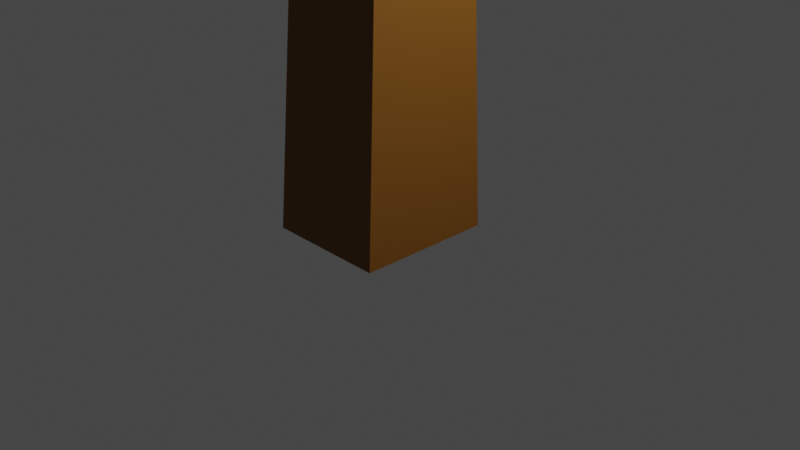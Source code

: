 # Source: up_sign.blend  (saved by Blender 2.83.19; exported with 4.5.12 LTS)
import bpy
from mathutils import Matrix  # noqa: F401  (used for matrix-valued properties, if any)

bpy.ops.wm.read_factory_settings(use_empty=True)
scene = bpy.context.scene
scene.name = 'Scene'

# ---- collections
col_collection = bpy.data.collections.new('Collection'); scene.collection.children.link(col_collection)

# ---- materials (node trees are filled in below, after node groups)
mat_material_001 = bpy.data.materials.new('Material.001')
mat_material_001.use_transparent_shadow = False

# ---- material node trees
mat_material_001.use_nodes = True; mat_material_001.node_tree.nodes.clear()
_N = mat_material_001.node_tree.nodes; _L = mat_material_001.node_tree.links
n0 = _N.new('ShaderNodeBsdfPrincipled'); n0.name = 'Principled BSDF'; n0.location = (10, 300)
n0.distribution = 'GGX'
n0.subsurface_method = 'BURLEY'
n0.inputs[0].default_value = (0.1883, 0.07321, 0.004808, 1.0)
n0.inputs[3].default_value = 1.45
n0.inputs[27].default_value = (0.0, 0.0, 0.0, 1.0)
n0.inputs[28].default_value = 1.0
n1 = _N.new('ShaderNodeOutputMaterial'); n1.name = 'Material Output'; n1.location = (300, 300)
_L.new(n0.outputs[0], n1.inputs[0])
n1.is_active_output = True

# ---- world
world_world = bpy.data.worlds.new('World'); scene.world = world_world
world_world.use_nodes = True; world_world.node_tree.nodes.clear()
_N = world_world.node_tree.nodes; _L = world_world.node_tree.links
n0 = _N.new('ShaderNodeOutputWorld'); n0.name = 'World Output'; n0.location = (300, 300)
n1 = _N.new('ShaderNodeBackground'); n1.name = 'Background'; n1.location = (10, 300)
n1.inputs[0].default_value = (0.05088, 0.05088, 0.05088, 1.0)
_L.new(n1.outputs[0], n0.inputs[0])
n0.is_active_output = True
world_world.color = (0.05088, 0.05088, 0.05088)
world_world.use_sun_shadow = False
world_world.sun_shadow_jitter_overblur = 0.0

# ---- cameras
cam_camera = bpy.data.cameras.new('Camera')
cam_camera.clip_end = 100.0
cam_camera.ortho_scale = 7.314

# ---- lights
light_light = bpy.data.lights.new('Light', 'POINT')
light_light.transmission_factor = 0.0
light_light.energy = 1000.0
light_light.shadow_soft_size = 0.1
light_light.shadow_maximum_resolution = 0.006
light_light.use_absolute_resolution = True

# ---- meshes
me_cube = bpy.data.meshes.new('Cube')
me_cube.from_pydata([(1.0, 0.481, -1.0), (1.0, -1.0, -1.0), (-1.0, 0.481, -1.0), (-1.0, -1.0, -1.0), (0.8026, 0.3494, 3.933), (-0.8026, -0.7368, 3.152), (0.8026, -0.7368, 3.152), (-0.8026, 0.3494, 3.933), (-0.7298, -0.6397, 12.67), (0.7298, 0.8199, 12.67), (0.7298, -0.6397, 12.67), (-0.7298, 0.8199, 12.67), (-1.081, -0.5115, 18.49), (0.7389, -0.5115, 18.49), (-0.9098, 0.8259, 18.45), (0.9098, 0.8259, 18.45), (0.7352, -0.3533, 16.15), (-0.9394, -0.3533, 16.15), (0.8373, 1.005, 16.13), (-0.8373, 1.005, 16.13), (0.769, 0.5666, 8.328), (0.769, -0.692, 7.547), (-0.769, -0.692, 7.547), (-0.769, 0.5666, 8.328)], [], [(2, 0, 1, 3), (2, 7, 4, 0), (0, 4, 6, 1), (3, 5, 7, 2), (1, 6, 5, 3), (23, 11, 9, 20), (20, 9, 10, 21), (22, 8, 11, 23), (21, 10, 8, 22), (19, 14, 15, 18), (18, 15, 13, 16), (17, 12, 14, 19), (16, 13, 12, 17), (12, 13, 15, 14), (10, 16, 17, 8), (8, 17, 19, 11), (9, 18, 16, 10), (11, 19, 18, 9), (6, 21, 22, 5), (5, 22, 23, 7), (4, 20, 21, 6), (7, 23, 20, 4)])
_uv = me_cube.uv_layers.new(name='UVMap')
_uv.uv.foreach_set('vector', [0.125, 0.5, 0.375, 0.5, 0.375, 0.75, 0.125, 0.75, 0.375, 0.25, nan, nan, nan, nan, 0.375, 0.5, 0.375, 0.5, nan, nan, 0.4214, 0.75, 0.375, 0.75, 0.375, 0.0, 0.4214, 0.0, nan, nan, 0.375, 0.25, 0.375, 0.75, 0.4214, 0.75, 0.4214, 1.0, 0.375, 1.0, nan, nan, nan, nan, nan, nan, nan, nan, nan, nan, nan, nan, nan, nan, nan, nan, nan, nan, nan, nan, nan, nan, nan, nan, nan, nan, nan, nan, 0.5279, 1.0, nan, nan, nan, nan, nan, nan, nan, nan, nan, nan, nan, nan, nan, nan, nan, nan, nan, nan, nan, nan, nan, nan, nan, nan, nan, nan, nan, nan, nan, nan, nan, nan, nan, nan, nan, nan, nan, nan, nan, nan, nan, nan, nan, nan, nan, nan, nan, nan, 0.5279, 1.0, nan, nan, nan, nan, nan, nan, nan, nan, nan, nan, nan, nan, nan, nan, nan, nan, nan, nan, nan, nan, nan, nan, nan, nan, 0.4214, 0.75, nan, nan, nan, nan, 0.4214, 1.0, 0.4214, 0.0, nan, nan, nan, nan, nan, nan, nan, nan, nan, nan, nan, nan, 0.4214, 0.75, nan, nan, nan, nan, nan, nan, nan, nan])
me_cube.materials.append(mat_material_001)
me_cube.use_remesh_preserve_volume = False
me_cube.use_remesh_preserve_attributes = False
me_cube.use_mirror_vertex_groups = False
me_cube.update()
me_cube_001 = bpy.data.meshes.new('Cube.001')
me_cube_001.from_pydata([(-1.0, -1.0, -1.0), (-1.0, -1.0, 1.0), (-1.0, 0.6008, -1.0), (-1.0, 0.6008, 1.0), (1.0, -1.0, -1.0), (1.0, -1.0, 1.0), (1.0, 0.6008, -1.0), (1.0, 0.6008, 1.0), (-1.0, -0.9259, 0.0), (-1.0, 1.0, 0.0), (1.0, 1.0, 0.0), (1.0, -0.9259, 0.0), (-1.0, 0.1912, -0.8924), (-1.0, 0.1912, 1.108), (1.0, 0.1912, -0.8924), (1.0, 0.1912, 1.108), (1.0, 0.5072, 0.1076), (-1.0, 0.5072, 0.1076), (-1.0, -0.4204, -0.9065), (1.0, -0.4204, 0.9703), (1.0, -0.2286, 0.09347), (-1.0, -0.4204, 0.9703), (1.0, -0.4204, -0.9065), (-1.0, -0.2286, 0.09347)], [], [(17, 13, 3, 9), (9, 3, 7, 10), (20, 19, 5, 11), (11, 5, 1, 8), (18, 22, 4, 0), (19, 21, 1, 5), (4, 11, 8, 0), (22, 20, 11, 4), (2, 9, 10, 6), (12, 17, 9, 2), (18, 23, 17, 12), (6, 10, 16, 14), (7, 3, 13, 15), (2, 6, 14, 12), (10, 7, 15, 16), (23, 21, 13, 17), (8, 1, 21, 23), (0, 8, 23, 18), (14, 16, 20, 22), (15, 13, 21, 19), (12, 14, 22, 18), (16, 15, 19, 20)])
_uv = me_cube_001.uv_layers.new(name='UVMap')
_uv.uv.foreach_set('vector', [0.5, 0.186, 0.625, 0.186, 0.625, 0.25, 0.5, 0.25, 0.5, 0.25, 0.625, 0.25, 0.625, 0.5, 0.5, 0.5, 0.5, 0.6595, 0.625, 0.6595, 0.625, 0.75, 0.5, 0.75, 0.5, 0.75, 0.625, 0.75, 0.625, 1.0, 0.5, 1.0, 0.125, 0.6595, 0.375, 0.6595, 0.375, 0.75, 0.125, 0.75, 0.625, 0.6595, 0.875, 0.6595, 0.875, 0.75, 0.625, 0.75, 0.375, 0.75, 0.5, 0.75, 0.5, 1.0, 0.375, 1.0, 0.375, 0.6595, 0.5, 0.6595, 0.5, 0.75, 0.375, 0.75, 0.375, 0.25, 0.5, 0.25, 0.5, 0.5, 0.375, 0.5, 0.375, 0.186, 0.5, 0.186, 0.5, 0.25, 0.375, 0.25, 0.375, 0.09052, 0.5, 0.09052, 0.5, 0.186, 0.375, 0.186, 0.375, 0.5, 0.5, 0.5, 0.5, 0.564, 0.375, 0.564, 0.625, 0.5, 0.875, 0.5, 0.875, 0.564, 0.625, 0.564, 0.125, 0.5, 0.375, 0.5, 0.375, 0.564, 0.125, 0.564, 0.5, 0.5, 0.625, 0.5, 0.625, 0.564, 0.5, 0.564, 0.5, 0.09052, 0.625, 0.09052, 0.625, 0.186, 0.5, 0.186, 0.5, 0.0, 0.625, 0.0, 0.625, 0.09052, 0.5, 0.09052, 0.375, 0.0, 0.5, 0.0, 0.5, 0.09052, 0.375, 0.09052, 0.375, 0.564, 0.5, 0.564, 0.5, 0.6595, 0.375, 0.6595, 0.625, 0.564, 0.875, 0.564, 0.875, 0.6595, 0.625, 0.6595, 0.125, 0.564, 0.375, 0.564, 0.375, 0.6595, 0.125, 0.6595, 0.5, 0.564, 0.625, 0.564, 0.625, 0.6595, 0.5, 0.6595])
me_cube_001.materials.append(mat_material_001)
me_cube_001.use_remesh_fix_poles = True
me_cube_001.use_remesh_preserve_attributes = False
me_cube_001.use_mirror_vertex_groups = False
me_cube_001.update()

# ---- objects
ob_cube = bpy.data.objects.new('Cube', me_cube)
ob_light = bpy.data.objects.new('Light', light_light)
ob_camera = bpy.data.objects.new('Camera', cam_camera)
ob_cube_001 = bpy.data.objects.new('Cube.001', me_cube_001)

# ---- transforms, parenting, visibility, modifiers, constraints
ob_cube.location = (0.0, 0.0, 1.0)
ob_cube.scale = (0.647, 0.9818, 1.0)
ob_cube.lock_rotations_4d = False
ob_cube.empty_display_type = 'ARROWS'
ob_cube.lineart.crease_threshold = 0.0
ob_light.location = (4.076, 1.005, 5.904)
ob_light.rotation_euler = (0.6503, 0.05522, 1.866)
ob_light.lock_rotations_4d = False
ob_light.empty_display_type = 'ARROWS'
ob_light.color = (0.0, 0.0, 0.0, 0.0)
ob_light.lineart.crease_threshold = 0.0
ob_camera.location = (7.359, -6.926, 4.958)
ob_camera.rotation_euler = (1.109, 0.0, 0.8149)
ob_camera.lock_rotations_4d = False
ob_camera.empty_display_type = 'ARROWS'
ob_camera.color = (0.0, 0.0, 0.0, 0.0)
ob_camera.display_type = 'WIRE'
ob_camera.lineart.crease_threshold = 0.0
ob_cube_001.location = (1.06, 2.036, 13.92)
ob_cube_001.scale = (0.413, 7.165, 2.204)
ob_cube_001.lineart.crease_threshold = 0.0

# ---- collection membership
col_collection.objects.link(ob_cube)
col_collection.objects.link(ob_light)
col_collection.objects.link(ob_camera)
col_collection.objects.link(ob_cube_001)

# ---- scene / render settings (as saved in the file)
scene.camera = ob_camera
scene.frame_start = 1; scene.frame_end = 250; scene.frame_set(1)
scene.render.engine = 'BLENDER_EEVEE_NEXT'
scene.cycles.use_denoising = False
scene.cycles.samples = 128
scene.cycles.sampling_pattern = 'TABULATED_SOBOL'
scene.cycles.use_adaptive_sampling = False
scene.cycles.use_light_tree = False
scene.view_settings.view_transform = 'Filmic'
bpy.context.view_layer.update()
